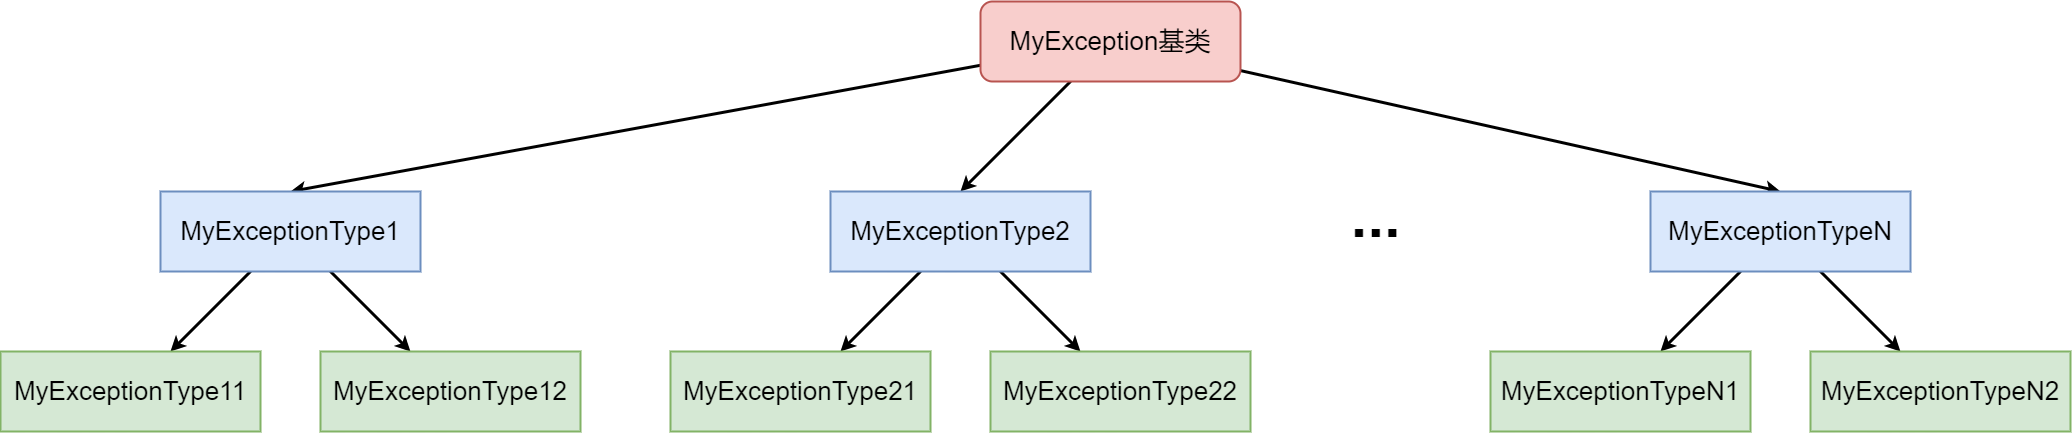

The diagram above was exported from draw.io. Its source (the exported page's mxGraphModel, read from the mxfile embedded in the PNG):
<mxGraphModel dx="3740" dy="1297" grid="1" gridSize="10" guides="1" tooltips="1" connect="1" arrows="1" fold="1" page="0" pageScale="1" pageWidth="827" pageHeight="1169" background="#ffffff" math="0" shadow="0">
  <root>
    <mxCell id="0" />
    <mxCell id="1" parent="0" />
    <mxCell id="2JAtniivJMPychpSZkAx-12" style="rounded=0;orthogonalLoop=1;jettySize=auto;html=1;strokeWidth=3;entryX=0.5;entryY=0;entryDx=0;entryDy=0;" edge="1" parent="1" source="2JAtniivJMPychpSZkAx-1" target="2JAtniivJMPychpSZkAx-2">
      <mxGeometry relative="1" as="geometry">
        <mxPoint x="-90" y="580" as="targetPoint" />
      </mxGeometry>
    </mxCell>
    <mxCell id="2JAtniivJMPychpSZkAx-27" style="rounded=0;orthogonalLoop=1;jettySize=auto;html=1;strokeWidth=3;strokeColor=default;entryX=0.5;entryY=0;entryDx=0;entryDy=0;" edge="1" parent="1" source="2JAtniivJMPychpSZkAx-1" target="2JAtniivJMPychpSZkAx-19">
      <mxGeometry relative="1" as="geometry" />
    </mxCell>
    <mxCell id="2JAtniivJMPychpSZkAx-28" style="rounded=0;orthogonalLoop=1;jettySize=auto;html=1;strokeWidth=3;strokeColor=default;entryX=0.5;entryY=0;entryDx=0;entryDy=0;" edge="1" parent="1" source="2JAtniivJMPychpSZkAx-1" target="2JAtniivJMPychpSZkAx-24">
      <mxGeometry relative="1" as="geometry" />
    </mxCell>
    <mxCell id="2JAtniivJMPychpSZkAx-1" value="&lt;font style=&quot;font-size: 26px;&quot;&gt;MyException基类&lt;/font&gt;" style="rounded=1;whiteSpace=wrap;html=1;fillColor=#f8cecc;strokeColor=#b85450;strokeWidth=2;" vertex="1" parent="1">
      <mxGeometry x="320" y="410" width="260" height="80" as="geometry" />
    </mxCell>
    <mxCell id="2JAtniivJMPychpSZkAx-15" style="rounded=0;orthogonalLoop=1;jettySize=auto;html=1;strokeWidth=3;" edge="1" parent="1" source="2JAtniivJMPychpSZkAx-2" target="2JAtniivJMPychpSZkAx-5">
      <mxGeometry relative="1" as="geometry" />
    </mxCell>
    <mxCell id="2JAtniivJMPychpSZkAx-16" style="rounded=0;orthogonalLoop=1;jettySize=auto;html=1;strokeWidth=3;" edge="1" parent="1" source="2JAtniivJMPychpSZkAx-2" target="2JAtniivJMPychpSZkAx-6">
      <mxGeometry relative="1" as="geometry" />
    </mxCell>
    <mxCell id="2JAtniivJMPychpSZkAx-2" value="&lt;font style=&quot;font-size: 26px;&quot;&gt;MyExceptionType1&lt;/font&gt;" style="rounded=0;whiteSpace=wrap;html=1;strokeWidth=2;fillColor=#dae8fc;strokeColor=#6c8ebf;" vertex="1" parent="1">
      <mxGeometry x="-500" y="600" width="260" height="80" as="geometry" />
    </mxCell>
    <mxCell id="2JAtniivJMPychpSZkAx-5" value="&lt;font style=&quot;font-size: 26px;&quot;&gt;MyExceptionType11&lt;/font&gt;" style="rounded=0;whiteSpace=wrap;html=1;strokeWidth=2;fillColor=#d5e8d4;strokeColor=#82b366;" vertex="1" parent="1">
      <mxGeometry x="-660" y="760" width="260" height="80" as="geometry" />
    </mxCell>
    <mxCell id="2JAtniivJMPychpSZkAx-6" value="&lt;font style=&quot;font-size: 26px;&quot;&gt;MyExceptionType12&lt;/font&gt;" style="rounded=0;whiteSpace=wrap;html=1;strokeWidth=2;fillColor=#d5e8d4;strokeColor=#82b366;" vertex="1" parent="1">
      <mxGeometry x="-340" y="760" width="260" height="80" as="geometry" />
    </mxCell>
    <mxCell id="2JAtniivJMPychpSZkAx-11" value="&lt;font size=&quot;1&quot; style=&quot;&quot;&gt;&lt;b style=&quot;font-size: 60px;&quot;&gt;...&lt;/b&gt;&lt;/font&gt;" style="text;html=1;align=center;verticalAlign=middle;resizable=0;points=[];autosize=1;strokeColor=none;fillColor=none;" vertex="1" parent="1">
      <mxGeometry x="680" y="580" width="70" height="90" as="geometry" />
    </mxCell>
    <mxCell id="2JAtniivJMPychpSZkAx-17" style="rounded=0;orthogonalLoop=1;jettySize=auto;html=1;strokeWidth=3;" edge="1" parent="1" source="2JAtniivJMPychpSZkAx-19" target="2JAtniivJMPychpSZkAx-20">
      <mxGeometry relative="1" as="geometry" />
    </mxCell>
    <mxCell id="2JAtniivJMPychpSZkAx-18" style="rounded=0;orthogonalLoop=1;jettySize=auto;html=1;strokeWidth=3;" edge="1" parent="1" source="2JAtniivJMPychpSZkAx-19" target="2JAtniivJMPychpSZkAx-21">
      <mxGeometry relative="1" as="geometry" />
    </mxCell>
    <mxCell id="2JAtniivJMPychpSZkAx-19" value="&lt;font style=&quot;font-size: 26px;&quot;&gt;MyExceptionType2&lt;/font&gt;" style="rounded=0;whiteSpace=wrap;html=1;strokeWidth=2;fillColor=#dae8fc;strokeColor=#6c8ebf;" vertex="1" parent="1">
      <mxGeometry x="170" y="600" width="260" height="80" as="geometry" />
    </mxCell>
    <mxCell id="2JAtniivJMPychpSZkAx-20" value="&lt;font style=&quot;font-size: 26px;&quot;&gt;MyExceptionType21&lt;/font&gt;" style="rounded=0;whiteSpace=wrap;html=1;strokeWidth=2;fillColor=#d5e8d4;strokeColor=#82b366;" vertex="1" parent="1">
      <mxGeometry x="10" y="760" width="260" height="80" as="geometry" />
    </mxCell>
    <mxCell id="2JAtniivJMPychpSZkAx-21" value="&lt;font style=&quot;font-size: 26px;&quot;&gt;MyExceptionType22&lt;/font&gt;" style="rounded=0;whiteSpace=wrap;html=1;strokeWidth=2;fillColor=#d5e8d4;strokeColor=#82b366;" vertex="1" parent="1">
      <mxGeometry x="330" y="760" width="260" height="80" as="geometry" />
    </mxCell>
    <mxCell id="2JAtniivJMPychpSZkAx-22" style="rounded=0;orthogonalLoop=1;jettySize=auto;html=1;strokeWidth=3;" edge="1" parent="1" source="2JAtniivJMPychpSZkAx-24" target="2JAtniivJMPychpSZkAx-25">
      <mxGeometry relative="1" as="geometry" />
    </mxCell>
    <mxCell id="2JAtniivJMPychpSZkAx-23" style="rounded=0;orthogonalLoop=1;jettySize=auto;html=1;strokeWidth=3;" edge="1" parent="1" source="2JAtniivJMPychpSZkAx-24" target="2JAtniivJMPychpSZkAx-26">
      <mxGeometry relative="1" as="geometry" />
    </mxCell>
    <mxCell id="2JAtniivJMPychpSZkAx-24" value="&lt;font style=&quot;font-size: 26px;&quot;&gt;MyExceptionTypeN&lt;/font&gt;" style="rounded=0;whiteSpace=wrap;html=1;strokeWidth=2;fillColor=#dae8fc;strokeColor=#6c8ebf;" vertex="1" parent="1">
      <mxGeometry x="990" y="600" width="260" height="80" as="geometry" />
    </mxCell>
    <mxCell id="2JAtniivJMPychpSZkAx-25" value="&lt;font style=&quot;font-size: 26px;&quot;&gt;MyExceptionTypeN1&lt;/font&gt;" style="rounded=0;whiteSpace=wrap;html=1;strokeWidth=2;fillColor=#d5e8d4;strokeColor=#82b366;" vertex="1" parent="1">
      <mxGeometry x="830" y="760" width="260" height="80" as="geometry" />
    </mxCell>
    <mxCell id="2JAtniivJMPychpSZkAx-26" value="&lt;font style=&quot;font-size: 26px;&quot;&gt;MyExceptionTypeN2&lt;/font&gt;" style="rounded=0;whiteSpace=wrap;html=1;strokeWidth=2;fillColor=#d5e8d4;strokeColor=#82b366;" vertex="1" parent="1">
      <mxGeometry x="1150" y="760" width="260" height="80" as="geometry" />
    </mxCell>
  </root>
</mxGraphModel>